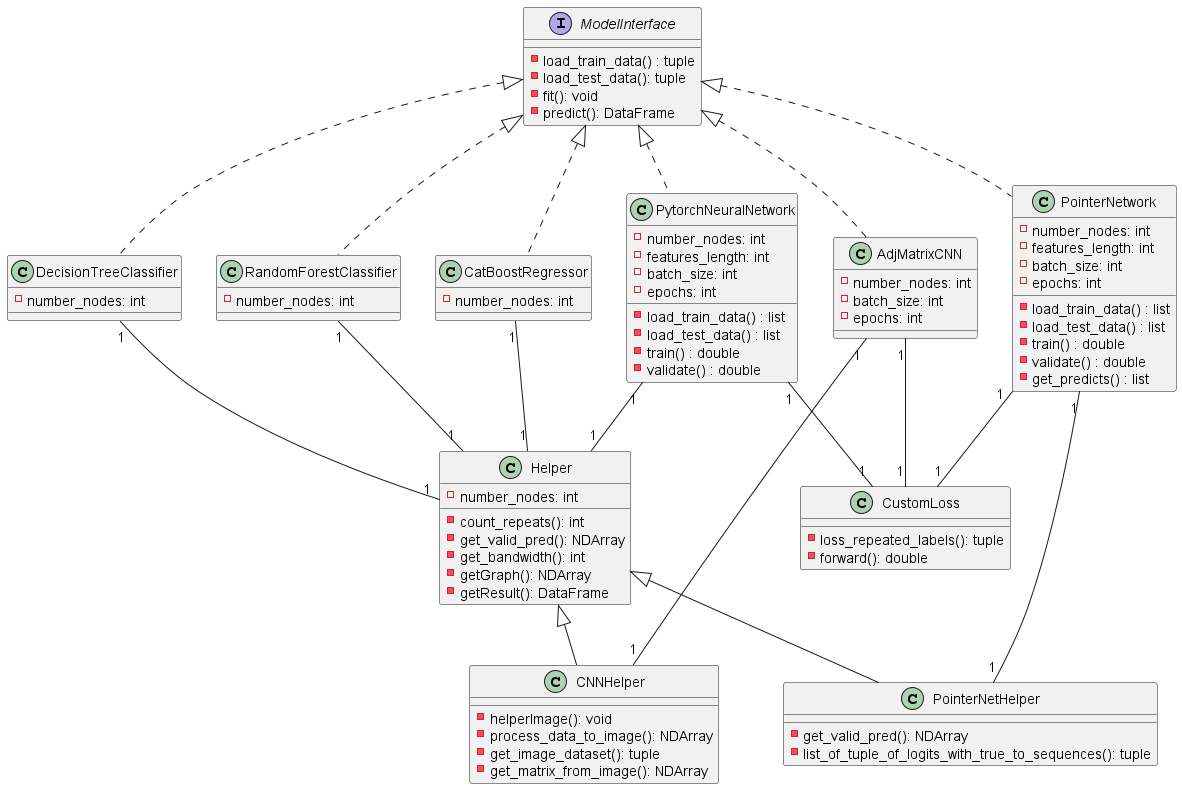

The diagram above was rendered by PlantUML. Its source (embedded in the PNG):
@startuml class

interface ModelInterface {
  - load_train_data() : tuple
  - load_test_data(): tuple
  - fit(): void
  - predict(): DataFrame
}

class Helper {
  - number_nodes: int

  - count_repeats(): int
  - get_valid_pred(): NDArray
  - get_bandwidth(): int
  - getGraph(): NDArray
  - getResult(): DataFrame
}

class CNNHelper extends Helper {
  - helperImage(): void
  - process_data_to_image(): NDArray
  - get_image_dataset(): tuple
  - get_matrix_from_image(): NDArray
}

class PointerNetHelper extends Helper {
  - get_valid_pred(): NDArray
  - list_of_tuple_of_logits_with_true_to_sequences(): tuple
}

' class EarlyStopping {
'   - patience: int
'   - verbose: boolean
'   - count: int
'   - best_score: double
'   - early_stop: boolean
'   - early_stop: double
'   - delta: int
'   - NUMBER_NODES: int

'   - __call__(): void
'   - save_checkpoint(): void
' }

class CustomLoss {
  - loss_repeated_labels(): tuple
  - forward(): double
}

class DecisionTreeClassifier implements ModelInterface {
  - number_nodes: int
}

class RandomForestClassifier implements ModelInterface {
  - number_nodes: int
}

class CatBoostRegressor implements ModelInterface {
  - number_nodes: int
}

class AdjMatrixCNN implements ModelInterface {
  - number_nodes: int
  - batch_size: int
  - epochs: int
}

class PytorchNeuralNetwork implements ModelInterface {
  - number_nodes: int
  - features_length: int
  - batch_size: int
  - epochs: int

  - load_train_data() : list
  - load_test_data() : list
  - train() : double
  - validate() : double
}

class PointerNetwork implements ModelInterface {
  - number_nodes: int
  - features_length: int
  - batch_size: int
  - epochs: int

  - load_train_data() : list
  - load_test_data() : list
  - train() : double
  - validate() : double
  - get_predicts() : list
}

DecisionTreeClassifier "1" -- "1" Helper

RandomForestClassifier "1" -- "1" Helper

CatBoostRegressor "1" -- "1" Helper

AdjMatrixCNN "1" -- "1" CNNHelper
AdjMatrixCNN "1" -- "1" CustomLoss

PytorchNeuralNetwork "1" -- "1" Helper
PytorchNeuralNetwork "1" -- "1" CustomLoss
' PytorchNeuralNetwork "1" -- "1" EarlyStopping

PointerNetwork "1" -- "1" PointerNetHelper
' PointerNetwork "1" -- "1" EarlyStopping
PointerNetwork "1" -- "1" CustomLoss

@enduml